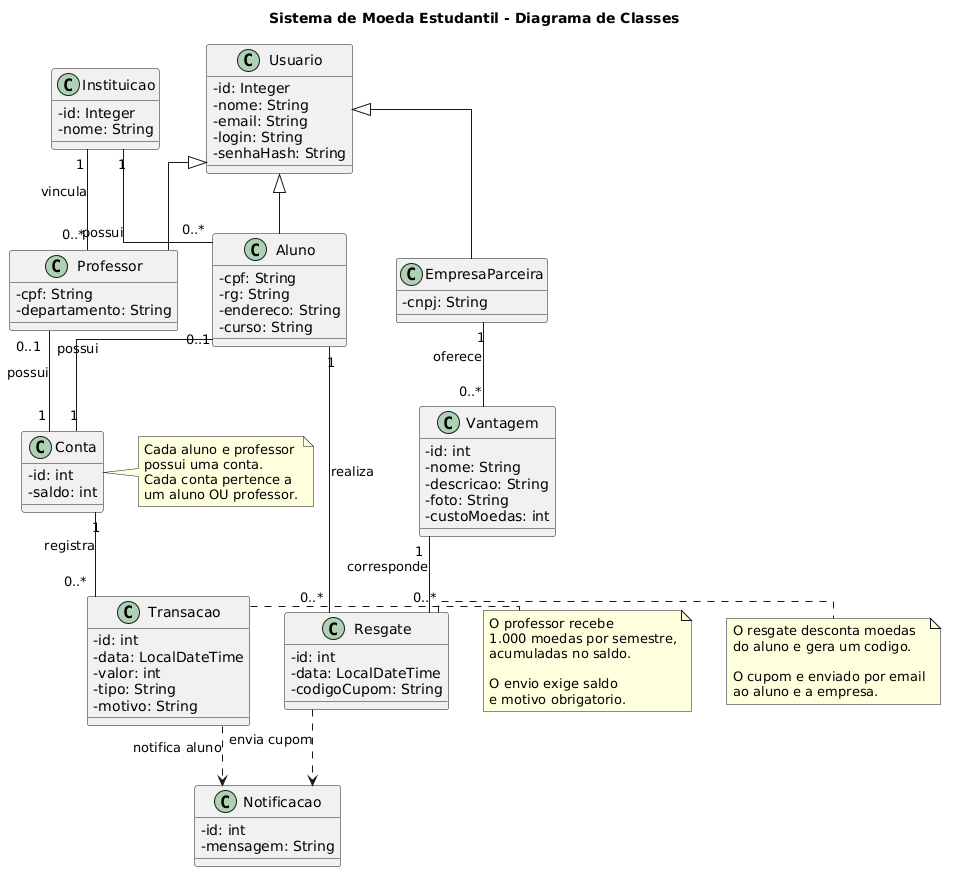

The diagram above was rendered by PlantUML. Its source (embedded in the PNG):
@startuml
top to bottom direction

skinparam classAttributeIconSize 0
skinparam shadowing false
skinparam linetype ortho
skinparam packageStyle rectangle

title Sistema de Moeda Estudantil - Diagrama de Classes

' ===== USUARIOS =====

class Usuario {
    - id: Integer
    - nome: String
    - email: String
    - login: String
    - senhaHash: String
}

class Aluno {
    - cpf: String
    - rg: String
    - endereco: String
    - curso: String
}

class Professor {
    - cpf: String
    - departamento: String
}

class EmpresaParceira {
    - cnpj: String
}

class Instituicao {
    - id: Integer
    - nome: String
}

' ===== MOEDAS E TRANSACOES =====

class Conta {
    - id: int
    - saldo: int
}

class Transacao {
    - id: int
    - data: LocalDateTime
    - valor: int
    - tipo: String
    - motivo: String
}

' ===== VANTAGENS E RESGATES =====

class Vantagem {
    - id: int
    - nome: String
    - descricao: String
    - foto: String
    - custoMoedas: int
}

class Resgate {
    - id: int
    - data: LocalDateTime
    - codigoCupom: String
}

class Notificacao {
    - id: int
    - mensagem: String
}

' ===== HERANCA =====

Usuario <|-- Aluno
Usuario <|-- Professor
Usuario <|-- EmpresaParceira

' ===== INSTITUICOES =====

Instituicao "1" -- "0..*" Aluno : possui
Instituicao "1" -- "0..*" Professor : vincula

' ===== CONTAS =====

Aluno "0..1" -- "1" Conta : possui
Professor "0..1" -- "1" Conta : possui

Conta "1" -- "0..*" Transacao : registra

' ===== VANTAGENS =====

EmpresaParceira "1" -- "0..*" Vantagem : oferece

Aluno "1" -- "0..*" Resgate : realiza
Vantagem "1" -- "0..*" Resgate : corresponde

' ===== NOTIFICACOES =====

Transacao ..> Notificacao : notifica aluno
Resgate ..> Notificacao : envia cupom

' ===== REGRAS DE NEGOCIO =====

note right of Conta
  Cada aluno e professor
  possui uma conta.
  Cada conta pertence a
  um aluno OU professor.
end note

note right of Transacao
  O professor recebe
  1.000 moedas por semestre,
  acumuladas no saldo.

  O envio exige saldo
  e motivo obrigatorio.
end note

note right of Resgate
  O resgate desconta moedas
  do aluno e gera um codigo.

  O cupom e enviado por email
  ao aluno e a empresa.
end note
@enduml